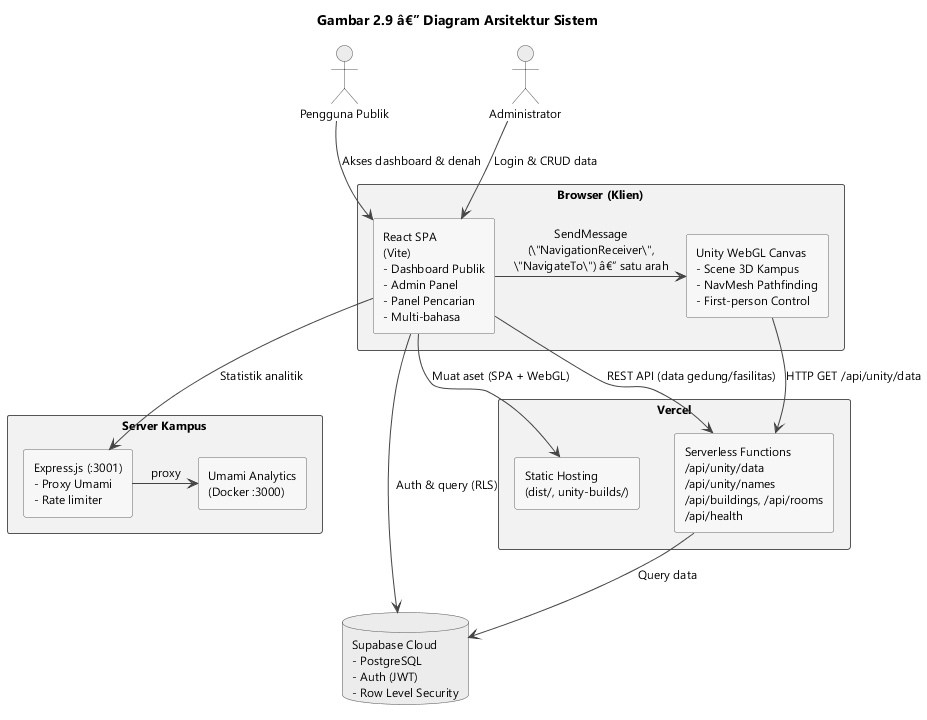

The diagram above was rendered by PlantUML. Its source (embedded in the PNG):
@startuml gambar-2-09-arsitektur-sistem
' Gambar 2.9 - Diagram Arsitektur Sistem (versi terkini, mengacu PRD)
' Menggantikan arsitektur lama (BuildingDataReceiver/BuildingClickHandler - deprecated)

skinparam backgroundColor #FFFFFF
skinparam shadowing false
skinparam defaultFontName "Segoe UI"
skinparam defaultFontSize 12
skinparam ArrowColor #444444
skinparam componentStyle rectangle
skinparam rectangle {
  BackgroundColor #F2F2F2
  BorderColor #555555
}
skinparam component {
  BackgroundColor #F7F7F7
  BorderColor #666666
}
skinparam database {
  BackgroundColor #ECECEC
  BorderColor #555555
}
skinparam actor {
  BackgroundColor #ECECEC
  BorderColor #555555
}

title Gambar 2.9 â€” Diagram Arsitektur Sistem

actor "Pengguna Publik" as User
actor "Administrator" as Admin

rectangle "Browser (Klien)" as Browser {
  component "React SPA\n(Vite)\n- Dashboard Publik\n- Admin Panel\n- Panel Pencarian\n- Multi-bahasa" as React
  component "Unity WebGL Canvas\n- Scene 3D Kampus\n- NavMesh Pathfinding\n- First-person Control" as UnityCanvas
  React -right-> UnityCanvas : SendMessage\n(\"NavigationReceiver\",\n\"NavigateTo\") â€” satu arah
}

rectangle "Vercel" as Vercel {
  component "Static Hosting\n(dist/, unity-builds/)" as Static
  component "Serverless Functions\n/api/unity/data\n/api/unity/names\n/api/buildings, /api/rooms\n/api/health" as Serverless
}

rectangle "Server Kampus" as Kampus {
  component "Express.js (:3001)\n- Proxy Umami\n- Rate limiter" as Express
  component "Umami Analytics\n(Docker :3000)" as Umami
  Express -right-> Umami : proxy
}

database "Supabase Cloud\n- PostgreSQL\n- Auth (JWT)\n- Row Level Security" as Supabase

' Alur pengguna
User --> React : Akses dashboard & denah
Admin --> React : Login & CRUD data

' Frontend ke layanan
React --> Static : Muat aset (SPA + WebGL)
React --> Serverless : REST API (data gedung/fasilitas)
React --> Supabase : Auth & query (RLS)
React --> Express : Statistik analitik

' Unity menarik data sendiri (runtime)
UnityCanvas --> Serverless : HTTP GET /api/unity/data

' Serverless ke database
Serverless --> Supabase : Query data

@enduml